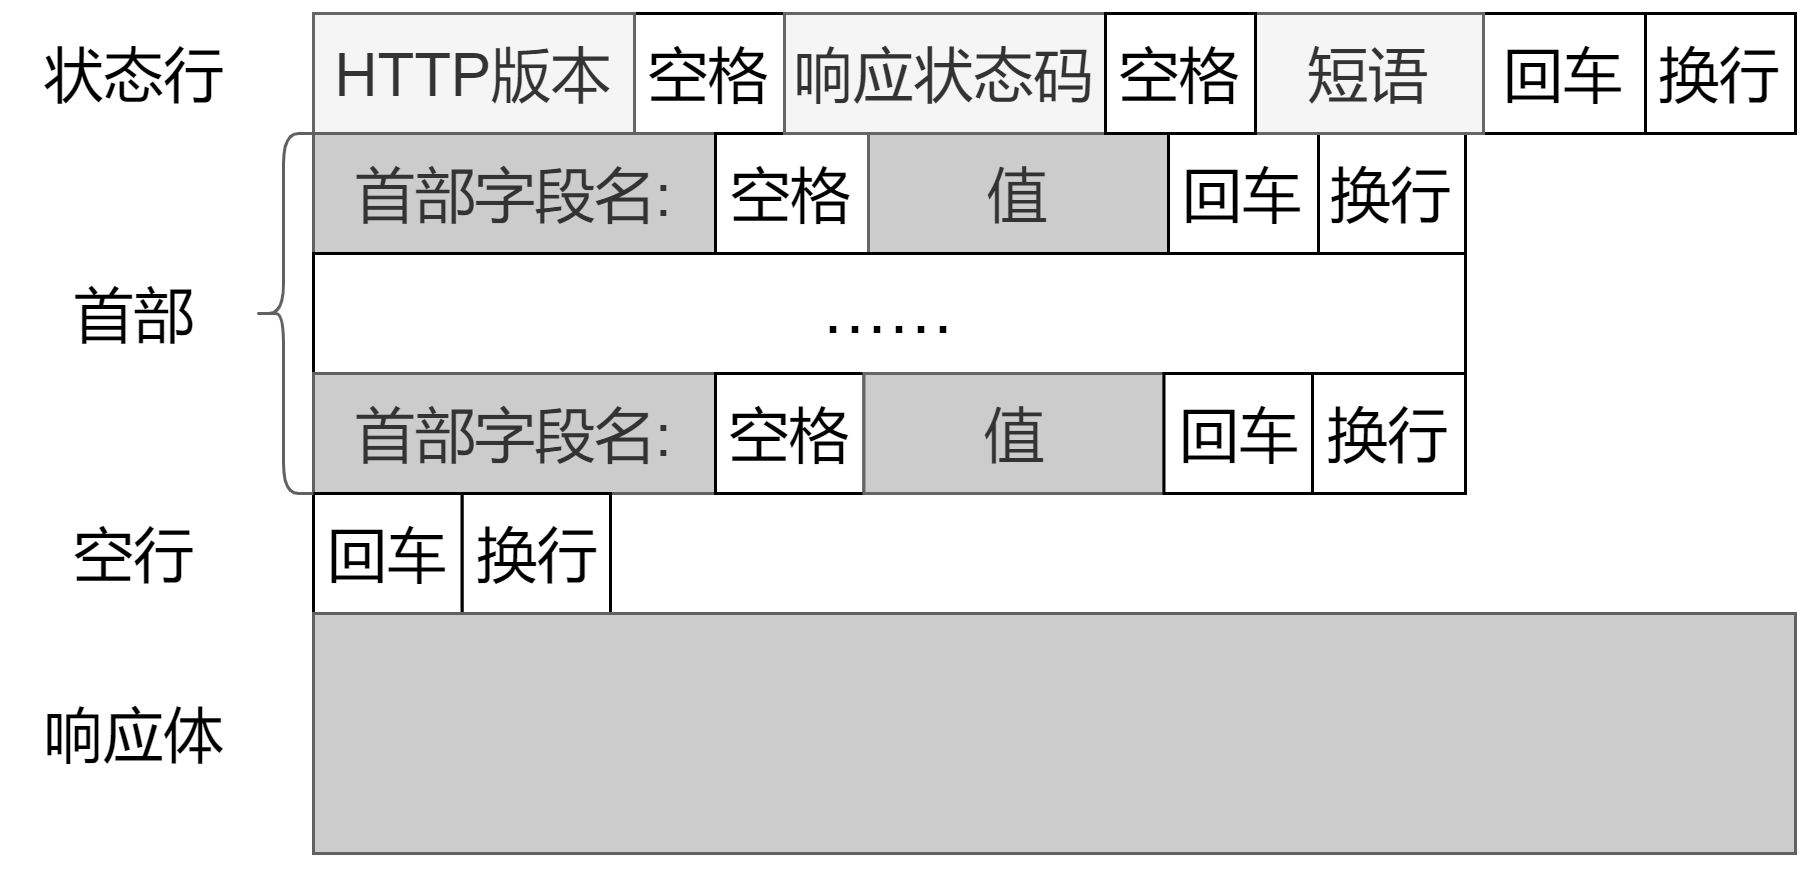

The diagram above was exported from draw.io. Its source (the exported page's mxGraphModel, read from the mxfile embedded in the PNG):
<mxGraphModel dx="785" dy="478" grid="1" gridSize="10" guides="1" tooltips="1" connect="1" arrows="1" fold="1" page="1" pageScale="1" pageWidth="827" pageHeight="1169" math="0" shadow="0">
  <root>
    <mxCell id="0" />
    <mxCell id="1" parent="0" />
    <mxCell id="fZ70rlvh7hQj-yyrecZ7-4" value="&lt;span style=&quot;font-size: 20px;&quot;&gt;空格&lt;/span&gt;" style="rounded=0;whiteSpace=wrap;html=1;" parent="1" vertex="1">
      <mxGeometry x="283" y="40" width="50" height="40" as="geometry" />
    </mxCell>
    <mxCell id="fZ70rlvh7hQj-yyrecZ7-5" value="&lt;font style=&quot;font-size: 20px;&quot;&gt;HTTP版本&lt;/font&gt;" style="rounded=0;whiteSpace=wrap;html=1;fillColor=#f5f5f5;fontColor=#333333;strokeColor=#666666;" parent="1" vertex="1">
      <mxGeometry x="176" y="40" width="107" height="40" as="geometry" />
    </mxCell>
    <mxCell id="fZ70rlvh7hQj-yyrecZ7-6" value="&lt;font style=&quot;font-size: 20px;&quot;&gt;回车&lt;/font&gt;" style="rounded=0;whiteSpace=wrap;html=1;" parent="1" vertex="1">
      <mxGeometry x="566" y="40" width="54" height="40" as="geometry" />
    </mxCell>
    <mxCell id="fZ70rlvh7hQj-yyrecZ7-7" value="&lt;font style=&quot;font-size: 20px;&quot;&gt;换行&lt;br&gt;&lt;/font&gt;" style="rounded=0;whiteSpace=wrap;html=1;" parent="1" vertex="1">
      <mxGeometry x="620" y="40" width="50" height="40" as="geometry" />
    </mxCell>
    <mxCell id="fZ70rlvh7hQj-yyrecZ7-8" value="&lt;span style=&quot;font-size: 20px;&quot;&gt;首部字段名:&lt;/span&gt;" style="rounded=0;whiteSpace=wrap;html=1;fillColor=#CCCCCC;strokeColor=#616161;fontColor=#333333;" parent="1" vertex="1">
      <mxGeometry x="176" y="80" width="134" height="40" as="geometry" />
    </mxCell>
    <mxCell id="fZ70rlvh7hQj-yyrecZ7-9" value="&lt;span style=&quot;font-size: 20px;&quot;&gt;空格&lt;/span&gt;" style="rounded=0;whiteSpace=wrap;html=1;" parent="1" vertex="1">
      <mxGeometry x="310" y="80" width="51" height="40" as="geometry" />
    </mxCell>
    <mxCell id="fZ70rlvh7hQj-yyrecZ7-10" value="&lt;span style=&quot;font-size: 20px;&quot;&gt;值&lt;/span&gt;" style="rounded=0;whiteSpace=wrap;html=1;fillColor=#CCCCCC;fontColor=#333333;strokeColor=#666666;" parent="1" vertex="1">
      <mxGeometry x="361" y="80" width="100" height="40" as="geometry" />
    </mxCell>
    <mxCell id="fZ70rlvh7hQj-yyrecZ7-11" value="&lt;span style=&quot;font-size: 20px;&quot;&gt;回车&lt;/span&gt;" style="rounded=0;whiteSpace=wrap;html=1;" parent="1" vertex="1">
      <mxGeometry x="461" y="80" width="50" height="40" as="geometry" />
    </mxCell>
    <mxCell id="fZ70rlvh7hQj-yyrecZ7-12" value="&lt;font style=&quot;font-size: 20px;&quot;&gt;换行&lt;/font&gt;" style="rounded=0;whiteSpace=wrap;html=1;" parent="1" vertex="1">
      <mxGeometry x="511" y="80" width="49" height="40" as="geometry" />
    </mxCell>
    <mxCell id="fZ70rlvh7hQj-yyrecZ7-13" value="&lt;font style=&quot;font-size: 22px;&quot;&gt;……&lt;/font&gt;" style="rounded=0;whiteSpace=wrap;html=1;" parent="1" vertex="1">
      <mxGeometry x="176" y="120" width="384" height="40" as="geometry" />
    </mxCell>
    <mxCell id="fZ70rlvh7hQj-yyrecZ7-14" value="&lt;span style=&quot;font-size: 20px;&quot;&gt;首部字段名:&lt;/span&gt;" style="rounded=0;whiteSpace=wrap;html=1;fillColor=#CCCCCC;strokeColor=#616161;fontColor=#333333;" parent="1" vertex="1">
      <mxGeometry x="176" y="160" width="134" height="40" as="geometry" />
    </mxCell>
    <mxCell id="fZ70rlvh7hQj-yyrecZ7-15" value="&lt;span style=&quot;font-size: 20px;&quot;&gt;空格&lt;/span&gt;" style="rounded=0;whiteSpace=wrap;html=1;" parent="1" vertex="1">
      <mxGeometry x="310" y="160" width="49.5" height="40" as="geometry" />
    </mxCell>
    <mxCell id="fZ70rlvh7hQj-yyrecZ7-16" value="&lt;span style=&quot;font-size: 20px;&quot;&gt;值&lt;/span&gt;" style="rounded=0;whiteSpace=wrap;html=1;fillColor=#CCCCCC;fontColor=#333333;strokeColor=#666666;" parent="1" vertex="1">
      <mxGeometry x="359.5" y="160" width="100" height="40" as="geometry" />
    </mxCell>
    <mxCell id="fZ70rlvh7hQj-yyrecZ7-17" value="&lt;font style=&quot;font-size: 20px;&quot;&gt;换行&lt;/font&gt;" style="rounded=0;whiteSpace=wrap;html=1;" parent="1" vertex="1">
      <mxGeometry x="509" y="160" width="51" height="40" as="geometry" />
    </mxCell>
    <mxCell id="fZ70rlvh7hQj-yyrecZ7-18" value="&lt;font style=&quot;font-size: 20px;&quot;&gt;回车&lt;/font&gt;" style="rounded=0;whiteSpace=wrap;html=1;" parent="1" vertex="1">
      <mxGeometry x="459.5" y="160" width="49.5" height="40" as="geometry" />
    </mxCell>
    <mxCell id="fZ70rlvh7hQj-yyrecZ7-21" value="&lt;font style=&quot;font-size: 20px;&quot;&gt;换行&lt;/font&gt;" style="rounded=0;whiteSpace=wrap;html=1;" parent="1" vertex="1">
      <mxGeometry x="225.5" y="200" width="49.5" height="40" as="geometry" />
    </mxCell>
    <mxCell id="fZ70rlvh7hQj-yyrecZ7-22" value="&lt;font style=&quot;font-size: 20px;&quot;&gt;回车&lt;/font&gt;" style="rounded=0;whiteSpace=wrap;html=1;" parent="1" vertex="1">
      <mxGeometry x="176" y="200" width="49.5" height="40" as="geometry" />
    </mxCell>
    <mxCell id="fZ70rlvh7hQj-yyrecZ7-23" value="" style="rounded=0;whiteSpace=wrap;html=1;fillColor=#CCCCCC;strokeColor=#616161;fontColor=#333333;" parent="1" vertex="1">
      <mxGeometry x="176" y="240" width="494" height="80" as="geometry" />
    </mxCell>
    <mxCell id="fZ70rlvh7hQj-yyrecZ7-24" value="" style="shape=curlyBracket;whiteSpace=wrap;html=1;rounded=1;fontSize=20;strokeColor=#616161;fillColor=#CCCCCC;gradientColor=#ffffff;" parent="1" vertex="1">
      <mxGeometry x="156" y="80" width="20" height="120" as="geometry" />
    </mxCell>
    <mxCell id="fZ70rlvh7hQj-yyrecZ7-26" value="首部" style="text;html=1;align=center;verticalAlign=middle;resizable=0;points=[];autosize=1;strokeColor=none;fillColor=none;fontSize=20;" parent="1" vertex="1">
      <mxGeometry x="86" y="120" width="60" height="40" as="geometry" />
    </mxCell>
    <mxCell id="fZ70rlvh7hQj-yyrecZ7-27" value="状态行" style="text;html=1;align=center;verticalAlign=middle;resizable=0;points=[];autosize=1;strokeColor=none;fillColor=none;fontSize=20;" parent="1" vertex="1">
      <mxGeometry x="76" y="40" width="80" height="40" as="geometry" />
    </mxCell>
    <mxCell id="fZ70rlvh7hQj-yyrecZ7-28" value="空行" style="text;html=1;align=center;verticalAlign=middle;resizable=0;points=[];autosize=1;strokeColor=none;fillColor=none;fontSize=20;" parent="1" vertex="1">
      <mxGeometry x="86" y="205" width="60" height="30" as="geometry" />
    </mxCell>
    <mxCell id="fZ70rlvh7hQj-yyrecZ7-29" value="响应体" style="text;html=1;align=center;verticalAlign=middle;resizable=0;points=[];autosize=1;strokeColor=none;fillColor=none;fontSize=20;" parent="1" vertex="1">
      <mxGeometry x="76" y="260" width="80" height="40" as="geometry" />
    </mxCell>
    <mxCell id="xFgStLuRbohLkd8Ma-bi-1" value="&lt;font style=&quot;font-size: 20px;&quot;&gt;响应状态码&lt;/font&gt;" style="rounded=0;whiteSpace=wrap;html=1;fillColor=#f5f5f5;fontColor=#333333;strokeColor=#666666;" vertex="1" parent="1">
      <mxGeometry x="333" y="40" width="107" height="40" as="geometry" />
    </mxCell>
    <mxCell id="xFgStLuRbohLkd8Ma-bi-2" value="&lt;font style=&quot;font-size: 20px;&quot;&gt;短语&lt;/font&gt;" style="rounded=0;whiteSpace=wrap;html=1;fillColor=#f5f5f5;fontColor=#333333;strokeColor=#666666;" vertex="1" parent="1">
      <mxGeometry x="490" y="40" width="76" height="40" as="geometry" />
    </mxCell>
    <mxCell id="xFgStLuRbohLkd8Ma-bi-3" value="&lt;span style=&quot;font-size: 20px;&quot;&gt;空格&lt;/span&gt;" style="rounded=0;whiteSpace=wrap;html=1;" vertex="1" parent="1">
      <mxGeometry x="440" y="40" width="50" height="40" as="geometry" />
    </mxCell>
  </root>
</mxGraphModel>